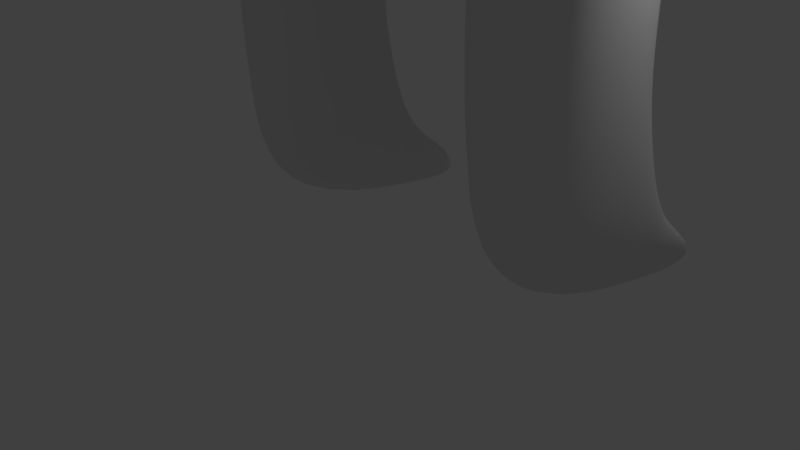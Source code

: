 # Source: person_with_hat.blend  (saved by Blender 2.79.0; exported with 4.5.12 LTS)
import bpy
from mathutils import Matrix  # noqa: F401  (used for matrix-valued properties, if any)

bpy.ops.wm.read_factory_settings(use_empty=True)
scene = bpy.context.scene
scene.name = 'Scene'

# ---- collections
col_collection_1 = bpy.data.collections.new('Collection 1'); scene.collection.children.link(col_collection_1)

# ---- materials (node trees are filled in below, after node groups)
mat_material = bpy.data.materials.new('Material')
mat_material.alpha_threshold = 0.0
mat_material.use_transparent_shadow = False
mat_material.roughness = 0.5
mat_material.line_color = (0.0, 0.0, 0.0, 1.0)

# ---- material node trees

# ---- world
world_world = bpy.data.worlds.new('World'); scene.world = world_world
world_world.color = (0.05088, 0.05088, 0.05088)
world_world.use_sun_shadow = False
world_world.sun_shadow_jitter_overblur = 0.0
world_world.cycles.sampling_method = 'MANUAL'

# ---- cameras
cam_camera = bpy.data.cameras.new('Camera')
cam_camera.clip_end = 100.0
cam_camera.lens = 35.0
cam_camera.sensor_width = 32.0
cam_camera.sensor_height = 18.0
cam_camera.ortho_scale = 7.314
cam_camera.dof.focus_distance = 0.0
cam_camera.dof.aperture_fstop = 128.0

# ---- lights
light_lamp = bpy.data.lights.new('Lamp', 'POINT')
light_lamp.transmission_factor = 0.0
light_lamp.cutoff_distance = 30.0
light_lamp.energy = 100.0
light_lamp.shadow_buffer_clip_start = 1.001
light_lamp.shadow_soft_size = 0.1
light_lamp.shadow_maximum_resolution = 0.006
light_lamp.use_absolute_resolution = True

# ---- meshes
me_cube = bpy.data.meshes.new('Cube')
me_cube.from_pydata([(0.9518, 4.656, -1.153), (1.0, -1.0, -1.0), (-1.0, -1.0, -1.0), (-1.048, 4.656, -1.153), (1.0, 1.0, 1.0), (1.0, -1.0, 1.0), (-1.0, -1.0, 1.0), (-1.0, 1.0, 1.0), (1.0, 1.0, 3.0), (1.0, -1.0, 3.0), (-1.0, -1.0, 3.0), (-1.0, 1.0, 3.0), (1.0, 1.0, 5.0), (1.0, -1.0, 5.0), (-1.0, -1.0, 5.0), (-1.0, 1.0, 5.0), (1.0, 1.0, 7.0), (1.0, -1.0, 7.0), (-1.0, -1.0, 7.0), (-1.0, 1.0, 7.0), (1.0, 1.0, 9.0), (1.0, -1.0, 9.0), (-1.0, -1.0, 9.0), (-1.0, 1.0, 9.0), (-3.0, -1.0, 7.0), (-3.0, 1.0, 7.0), (-3.0, -1.0, 9.0), (-3.0, 1.0, 9.0), (-5.0, -1.0, 7.0), (-5.0, 1.0, 7.0), (-5.0, -1.0, 9.0), (-5.0, 1.0, 9.0), (-3.0, -1.0, 5.0), (-3.0, 1.0, 5.0), (-5.0, -1.0, 5.0), (-5.0, 1.0, 5.0), (-3.0, -1.0, 3.0), (-3.0, 1.0, 3.0), (-5.0, -1.0, 3.0), (-5.0, 1.0, 3.0), (-3.0, -1.0, 1.0), (-3.0, 1.0, 1.0), (-5.0, -1.0, 1.0), (-5.0, 1.0, 1.0), (-3.0, -1.0, -1.0), (-3.048, 4.656, -1.153), (-5.0, -1.0, -1.0), (-5.048, 4.656, -1.153), (-1.0, -1.0, 11.0), (-1.0, 1.0, 11.0), (-3.0, -1.0, 11.0), (-3.0, 1.0, 11.0), (-4.768e-07, -1.0, 13.0), (2.98e-07, 1.0, 13.0), (-4.0, -1.0, 13.0), (-4.0, 1.0, 13.0), (-4.768e-07, -1.0, 15.0), (2.98e-07, 1.0, 15.0), (-4.0, -1.0, 15.0), (-4.0, 1.0, 15.0), (-1.0, -1.0, 17.0), (-1.0, 1.0, 17.0), (-3.0, -1.0, 17.0), (-3.0, 1.0, 17.0), (-1.0, -1.0, 19.0), (-1.0, 1.0, 19.0), (-3.0, -1.0, 19.0), (-3.0, 1.0, 19.0), (-5.0, -1.0, 15.0), (-5.0, 1.0, 15.0), (-5.0, -1.0, 17.0), (-5.0, 1.0, 17.0), (-7.0, -1.0, 15.0), (-7.0, 1.0, 15.0), (-7.0, -1.0, 17.0), (-7.0, 1.0, 17.0), (-7.0, 1.0, 19.0), (-7.0, -1.0, 19.0), (-5.0, 1.0, 19.0), (-5.0, -1.0, 19.0), (1.0, -1.0, 15.0), (1.0, 1.0, 15.0), (1.0, -1.0, 17.0), (1.0, 1.0, 17.0), (3.0, -1.0, 15.0), (3.0, 1.0, 15.0), (3.0, -1.0, 17.0), (3.0, 1.0, 17.0), (-1.92, 0.6031, 18.18), (-0.5253, -0.41, 19.78), (-2.452, -1.036, 19.78), (-3.643, 0.6031, 19.78), (-2.452, 2.242, 19.78), (-0.5253, 1.616, 19.78), (-1.387, -1.036, 22.37), (-3.314, -0.41, 22.37), (-3.314, 1.616, 22.37), (-1.387, 2.242, 22.37), (-0.1961, 0.6031, 22.37), (-1.92, 0.6031, 23.97), (-2.233, -0.3604, 18.62), (-1.1, 0.007616, 18.62), (-1.413, -0.9559, 19.55), (-0.2805, 0.6031, 19.55), (-1.1, 1.199, 18.62), (-2.933, 0.6031, 18.62), (-3.246, -0.3604, 19.55), (-2.233, 1.567, 18.62), (-3.246, 1.567, 19.55), (-1.413, 2.162, 19.55), (-0.087, 0.007614, 21.07), (-0.087, 1.199, 21.07), (-1.92, -1.324, 21.07), (-0.7871, -0.956, 21.07), (-3.753, 0.007614, 21.07), (-3.053, -0.956, 21.07), (-3.053, 2.162, 21.07), (-3.753, 1.199, 21.07), (-0.7871, 2.162, 21.07), (-1.92, 2.53, 21.07), (-0.5936, -0.3604, 22.59), (-2.426, -0.9559, 22.59), (-3.559, 0.6031, 22.59), (-2.426, 2.162, 22.59), (-0.5936, 1.567, 22.59), (-1.607, -0.3604, 23.53), (-0.9067, 0.6031, 23.53), (-2.739, 0.007616, 23.53), (-2.739, 1.199, 23.53), (-1.607, 1.567, 23.53), (1.0, -1.0, 19.0), (1.0, 1.0, 19.0), (3.0, -1.0, 19.0), (3.0, 1.0, 19.0), (1.0, -1.0, 20.0), (1.0, 1.0, 20.0), (3.0, -1.0, 20.0), (3.0, 1.0, 20.0), (-7.0, 1.0, 20.0), (-5.0, 1.0, 20.0), (-5.0, -1.0, 20.0), (-7.0, -1.0, 20.0), (-7.0, 1.0, 21.0), (-5.0, 1.0, 21.0), (-5.0, -1.0, 21.0), (-7.0, -1.0, 21.0), (1.0, -1.0, 21.0), (1.0, 1.0, 21.0), (3.0, -1.0, 21.0), (3.0, 1.0, 21.0), (1.788e-07, 1.0, -1.0), (1.0, 1.0, 0.0), (-1.0, 1.0, 0.0), (2.384e-07, 1.0, 1.0), (-4.0, 1.0, 1.0), (-4.0, 1.0, -1.0), (-3.0, 1.0, 0.0), (-5.0, 1.0, 0.0), (-4.0, 1.0, 0.0), (2.384e-07, 1.0, 0.0)], [], [(0, 1, 2, 3, 150), (7, 6, 10, 11), (0, 151, 4, 5, 1), (1, 5, 6, 2), (2, 6, 7, 152, 3), (159, 150, 3, 152), (11, 10, 14, 15), (4, 153, 7, 11, 8), (6, 5, 9, 10), (5, 4, 8, 9), (14, 13, 17, 18), (8, 11, 15, 12), (10, 9, 13, 14), (9, 8, 12, 13), (19, 18, 24, 25), (13, 12, 16, 17), (15, 14, 18, 19), (12, 15, 19, 16), (20, 23, 22, 21), (16, 19, 23, 20), (18, 17, 21, 22), (17, 16, 20, 21), (24, 26, 30, 28), (18, 22, 26, 24), (23, 19, 25, 27), (23, 27, 51, 49), (29, 28, 30, 31), (24, 28, 34, 32), (27, 25, 29, 31), (26, 27, 31, 30), (32, 34, 38, 36), (25, 24, 32, 33), (29, 25, 33, 35), (28, 29, 35, 34), (36, 38, 42, 40), (33, 32, 36, 37), (35, 33, 37, 39), (34, 35, 39, 38), (158, 156, 45, 155), (37, 36, 40, 41), (39, 37, 41, 154, 43), (38, 39, 43, 42), (45, 44, 46, 47, 155), (42, 43, 157, 47, 46), (40, 42, 46, 44), (41, 40, 44, 45, 156), (48, 49, 53, 52), (27, 26, 50, 51), (22, 23, 49, 48), (26, 22, 48, 50), (53, 55, 59, 57), (49, 51, 55, 53), (51, 50, 54, 55), (50, 48, 52, 54), (58, 56, 60, 62), (55, 54, 58, 59), (54, 52, 56, 58), (52, 53, 57, 56), (61, 63, 67, 65), (56, 57, 81, 80), (57, 59, 63, 61), (63, 59, 69, 71), (64, 65, 67, 66), (63, 62, 66, 67), (62, 60, 64, 66), (60, 61, 65, 64), (68, 70, 74, 72), (58, 62, 70, 68), (62, 63, 71, 70), (59, 58, 68, 69), (73, 72, 74, 75), (69, 68, 72, 73), (71, 69, 73, 75), (70, 71, 78, 79), (75, 74, 77, 76), (71, 75, 76, 78), (74, 70, 79, 77), (79, 78, 139, 140), (82, 80, 84, 86), (57, 61, 83, 81), (60, 56, 80, 82), (61, 60, 82, 83), (80, 81, 85, 84), (81, 83, 87, 85), (83, 82, 130, 131), (88, 101, 100), (89, 101, 103), (88, 100, 105), (88, 105, 107), (88, 107, 104), (89, 103, 110), (90, 102, 112), (91, 106, 114), (92, 108, 116), (93, 109, 118), (89, 110, 113), (90, 112, 115), (91, 114, 117), (92, 116, 119), (93, 118, 111), (94, 120, 125), (95, 121, 127), (96, 122, 128), (97, 123, 129), (98, 124, 126), (126, 129, 99), (126, 124, 129), (124, 97, 129), (129, 128, 99), (129, 123, 128), (123, 96, 128), (128, 127, 99), (128, 122, 127), (122, 95, 127), (127, 125, 99), (127, 121, 125), (121, 94, 125), (125, 126, 99), (125, 120, 126), (120, 98, 126), (111, 124, 98), (111, 118, 124), (118, 97, 124), (119, 123, 97), (119, 116, 123), (116, 96, 123), (117, 122, 96), (117, 114, 122), (114, 95, 122), (115, 121, 95), (115, 112, 121), (112, 94, 121), (113, 120, 94), (113, 110, 120), (110, 98, 120), (118, 119, 97), (118, 109, 119), (109, 92, 119), (116, 117, 96), (116, 108, 117), (108, 91, 117), (114, 115, 95), (114, 106, 115), (106, 90, 115), (112, 113, 94), (112, 102, 113), (102, 89, 113), (110, 111, 98), (110, 103, 111), (103, 93, 111), (104, 109, 93), (104, 107, 109), (107, 92, 109), (107, 108, 92), (107, 105, 108), (105, 91, 108), (105, 106, 91), (105, 100, 106), (100, 90, 106), (103, 104, 93), (103, 101, 104), (101, 88, 104), (100, 102, 90), (100, 101, 102), (101, 89, 102), (132, 133, 137, 136), (87, 83, 131, 133), (82, 86, 132, 130), (86, 87, 133, 132), (85, 87, 86, 84), (134, 136, 148, 146), (130, 132, 136, 134), (131, 130, 134, 135), (133, 131, 135, 137), (140, 139, 143, 144), (77, 79, 140, 141), (76, 77, 141, 138), (78, 76, 138, 139), (144, 143, 142, 145), (141, 140, 144, 145), (138, 141, 145, 142), (139, 138, 142, 143), (147, 146, 148, 149), (135, 134, 146, 147), (137, 135, 147, 149), (136, 137, 149, 148), (157, 158, 155, 47), (43, 154, 158, 157), (154, 41, 156, 158), (153, 159, 152, 7), (4, 151, 159, 153), (151, 0, 150, 159)])
me_cube.polygons.foreach_set('use_smooth', [1, 1, 1, 1, 1, 1, 1, 1, 1, 1, 1, 1, 1, 1, 1, 1, 1, 1, 1, 1, 1, 1, 1, 1, 1, 1, 1, 1, 1, 1, 1, 1, 1, 1, 1, 1, 1, 1, 1, 1, 1, 1, 1, 1, 1, 1, 1, 1, 1, 1, 1, 1, 1, 1, 1, 1, 1, 1, 1, 1, 1, 1, 1, 1, 1, 1, 1, 1, 1, 1, 1, 1, 1, 1, 0, 1, 1, 1, 1, 1, 1, 1, 1, 1, 1, 1, 1, 1, 1, 1, 1, 1, 1, 1, 1, 1, 1, 1, 1, 1, 1, 1, 1, 1, 1, 1, 1, 1, 1, 1, 1, 1, 1, 1, 1, 1, 1, 1, 1, 1, 1, 1, 1, 1, 1, 1, 1, 1, 1, 1, 1, 1, 1, 1, 1, 1, 1, 1, 1, 1, 1, 1, 1, 1, 1, 1, 1, 1, 1, 1, 1, 1, 1, 1, 1, 1, 1, 1, 1, 1, 1, 1, 1, 1, 1, 0, 1, 1, 0, 1, 1, 1, 1, 1, 1, 1, 0, 1, 1, 1, 0, 1, 1, 1, 1, 0, 1, 1, 1, 1, 1, 1])
me_cube.materials.append(mat_material)
me_cube.use_remesh_preserve_volume = False
me_cube.use_remesh_preserve_attributes = False
me_cube.use_mirror_vertex_groups = False
me_cube.update()
me_circle = bpy.data.meshes.new('Circle')
me_circle.from_pydata([(9.537e-07, -7.662e-08, 1.827), (-1.79, 1.486e-07, 0.9586), (-3.606, 1.486e-07, 0.1839), (-2.618, 1.486e-07, 1.119), (-3.259, 1.486e-07, 0.7983), (-3.633, 1.486e-07, -0.5641), (-5.236, 1.486e-07, -1.633), (-1.371, 1.15, 0.9586), (-2.763, 2.318, 0.1839), (-2.005, 1.683, 1.119), (-2.497, 2.095, 0.7983), (-2.783, 2.335, -0.5641), (-3.131, 2.627, -1.232), (-4.011, 3.366, -1.633), (-0.3108, 1.763, 0.9586), (-0.6262, 3.552, 0.1839), (-0.4546, 2.578, 1.119), (-0.5659, 3.21, 0.7983), (-0.6309, 3.578, -0.5641), (-0.7097, 4.025, -1.232), (-0.9092, 5.156, -1.633), (0.8949, 1.55, 0.9586), (1.803, 3.123, 0.1839), (4.768e-07, -4.475e-07, 1.493), (1.309, 2.267, 1.119), (1.63, 2.822, 0.7983), (1.817, 3.146, -0.5641), (2.044, 3.54, -1.232), (2.618, 4.534, -1.633), (1.682, 0.6122, 0.9586), (3.389, 1.233, 0.1839), (2.46, 0.8954, 1.119), (3.063, 1.115, 0.7983), (3.414, 1.243, -0.5641), (3.841, 1.398, -1.232), (4.92, 1.791, -1.633), (1.682, -0.6122, 0.9586), (3.389, -1.233, 0.1839), (2.46, -0.8954, 1.119), (3.063, -1.115, 0.7983), (3.414, -1.243, -0.5641), (3.841, -1.398, -1.232), (4.92, -1.791, -1.633), (0.8949, -1.55, 0.9586), (1.803, -3.123, 0.1839), (1.309, -2.267, 1.119), (1.63, -2.822, 0.7983), (1.817, -3.146, -0.5641), (2.044, -3.54, -1.232), (2.618, -4.534, -1.633), (-0.3108, -1.763, 0.9586), (-0.6262, -3.552, 0.1839), (-0.4546, -2.578, 1.119), (-0.5659, -3.21, 0.7983), (-0.6309, -3.578, -0.5641), (-0.7097, -4.025, -1.232), (-0.9092, -5.156, -1.633), (-1.371, -1.15, 0.9586), (-2.763, -2.318, 0.1839), (-2.005, -1.683, 1.119), (-2.497, -2.095, 0.7983), (-2.783, -2.335, -0.5641), (-3.131, -2.627, -1.232), (-4.011, -3.366, -1.633), (-4.087, 1.46e-06, -1.232)], [(23, 0)], [(5, 64, 12, 11), (0, 1, 7), (4, 2, 8, 10), (64, 6, 13, 12), (3, 4, 10, 9), (2, 5, 11, 8), (1, 3, 9, 7), (10, 8, 15, 17), (12, 13, 20, 19), (9, 10, 17, 16), (8, 11, 18, 15), (7, 9, 16, 14), (11, 12, 19, 18), (0, 7, 14), (15, 18, 26, 22), (14, 16, 24, 21), (18, 19, 27, 26), (0, 14, 21), (17, 15, 22, 25), (19, 20, 28, 27), (16, 17, 25, 24), (0, 21, 29), (25, 22, 30, 32), (27, 28, 35, 34), (24, 25, 32, 31), (22, 26, 33, 30), (21, 24, 31, 29), (26, 27, 34, 33), (31, 32, 39, 38), (30, 33, 40, 37), (29, 31, 38, 36), (33, 34, 41, 40), (0, 29, 36), (32, 30, 37, 39), (34, 35, 42, 41), (40, 41, 48, 47), (0, 36, 43), (39, 37, 44, 46), (41, 42, 49, 48), (38, 39, 46, 45), (37, 40, 47, 44), (36, 38, 45, 43), (48, 49, 56, 55), (45, 46, 53, 52), (44, 47, 54, 51), (43, 45, 52, 50), (47, 48, 55, 54), (0, 43, 50), (46, 44, 51, 53), (51, 54, 61, 58), (50, 52, 59, 57), (54, 55, 62, 61), (0, 50, 57), (53, 51, 58, 60), (55, 56, 63, 62), (52, 53, 60, 59), (0, 57, 1), (60, 58, 2, 4), (62, 63, 6, 64), (59, 60, 4, 3), (58, 61, 5, 2), (57, 59, 3, 1), (61, 62, 64, 5)])
me_circle.polygons.foreach_set('use_smooth', [True] * 63)
me_circle.use_remesh_preserve_volume = False
me_circle.use_remesh_preserve_attributes = False
me_circle.use_mirror_vertex_groups = False
me_circle.update()

# ---- objects
ob_person = bpy.data.objects.new('Person', me_cube)
ob_hat = bpy.data.objects.new('Hat', me_circle)
ob_lamp = bpy.data.objects.new('Lamp', light_lamp)
ob_camera = bpy.data.objects.new('Camera', cam_camera)

# ---- transforms, parenting, visibility, modifiers, constraints
ob_person.location = (2.239, 0.6231, 0.8024)
ob_person.lock_rotations_4d = False
ob_person.empty_display_type = 'ARROWS'
ob_person.lineart.crease_threshold = 0.0
_m = ob_person.modifiers.new('Subsurf', 'SUBSURF')
_m.uv_smooth = 'PRESERVE_CORNERS'
_m.levels = 2
_m.render_levels = 3
_m.show_only_control_edges = False
ob_hat.parent = ob_person
ob_hat.matrix_parent_inverse = Matrix(((1.0, 0.0, 0.0, -2.08), (0.0, 1.0, 0.0, -0.6395), (0.0, 0.0, 1.0, -0.8805), (0.0, 0.0, 0.0, 1.0)))
ob_hat.location = (0.1696, 1.115, 23.9)
ob_hat.scale = (0.5679, 0.5679, 0.5679)
ob_hat.lineart.crease_threshold = 0.0
_m = ob_hat.modifiers.new('Subsurf', 'SUBSURF')
_m.uv_smooth = 'PRESERVE_CORNERS'
_m.quality = 2
_m.show_only_control_edges = False
ob_lamp.location = (4.076, 1.005, 5.904)
ob_lamp.rotation_euler = (0.6503, 0.05522, 1.866)
ob_lamp.lock_rotations_4d = False
ob_lamp.empty_display_type = 'ARROWS'
ob_lamp.color = (0.0, 0.0, 0.0, 0.0)
ob_lamp.lineart.crease_threshold = 0.0
ob_camera.location = (7.481, -6.508, 5.344)
ob_camera.rotation_euler = (1.109, 0.0, 0.8149)
ob_camera.lock_rotations_4d = False
ob_camera.empty_display_type = 'ARROWS'
ob_camera.color = (0.0, 0.0, 0.0, 0.0)
ob_camera.display_type = 'WIRE'
ob_camera.lineart.crease_threshold = 0.0

# ---- collection membership
col_collection_1.objects.link(ob_person)
col_collection_1.objects.link(ob_hat)
col_collection_1.objects.link(ob_lamp)
col_collection_1.objects.link(ob_camera)

# ---- scene / render settings (as saved in the file)
scene.camera = ob_camera
scene.frame_start = 1; scene.frame_end = 250; scene.frame_set(1)
scene.render.engine = 'BLENDER_EEVEE_NEXT'
scene.render.resolution_percentage = 50
scene.render.dither_intensity = 0.0
scene.cycles.use_denoising = False
scene.cycles.samples = 128
scene.cycles.sampling_pattern = 'TABULATED_SOBOL'
scene.cycles.use_adaptive_sampling = False
scene.cycles.use_light_tree = False
scene.cycles.blur_glossy = 0.0
scene.cycles.sample_clamp_indirect = 0.0
scene.view_settings.view_transform = 'Standard'
bpy.context.view_layer.update()
